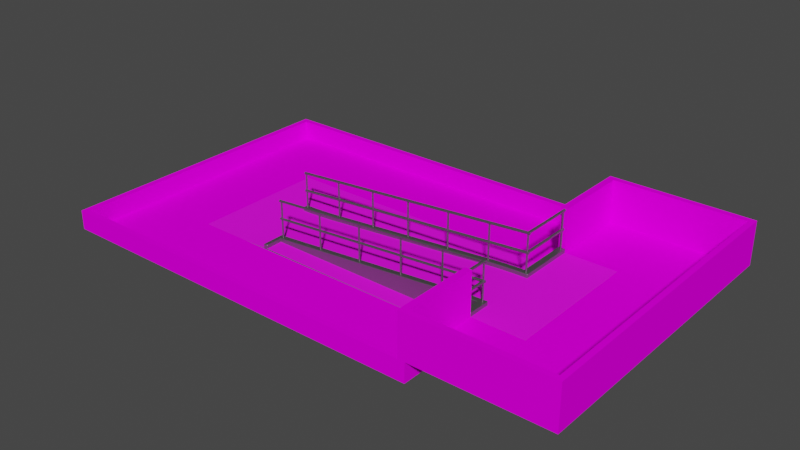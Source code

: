 # Source: IRGLMLindsayRamp.blend  (saved by Blender 3.3.6; exported with 4.5.12 LTS)
import bpy
from mathutils import Matrix  # noqa: F401  (used for matrix-valued properties, if any)

bpy.ops.wm.read_factory_settings(use_empty=True)
scene = bpy.context.scene
scene.name = 'Scene'

# ---- collections
col_construction = bpy.data.collections.new('Construction'); scene.collection.children.link(col_construction)
col_handrail = bpy.data.collections.new('Handrail'); scene.collection.children.link(col_handrail)

# ---- images (referenced by path relative to the original .blend; pixels are not part of the script)
import os
ASSET_DIR = os.environ.get("B2B_ASSET_DIR", "")  # directory of the original .blend (textures are referenced by path, not embedded)
HERE = os.path.dirname(os.path.abspath(__file__))  # packed textures are extracted next to this script under _unpacked/

def load_image(name, relpath, width, height, colorspace="sRGB"):
    """Load a texture the original file referenced (path relative to the .blend, or extracted next to this script)."""
    p = next((c for c in (os.path.join(HERE, relpath), os.path.join(ASSET_DIR, relpath)) if relpath and os.path.exists(c)), "")
    if p:
        img = bpy.data.images.load(p, check_existing=True)
        img.name = name
    else:  # same state as the original file: an image datablock whose file is absent (Cycles renders it pink)
        img = bpy.data.images.new(name, width, height)
        img.source = "FILE"
        img.filepath = "//" + (relpath or name)
    img.colorspace_settings.name = colorspace
    return img
img_irglmredtile_jpg = load_image('IRGLMRedTile.jpg', 'IRGLMRedTile.jpg', 1024, 1024, 'sRGB')
img_irglmspecklefloor_jpg = load_image('IRGLMSpeckleFloor.jpg', 'IRGLMSpeckleFloor.jpg', 1024, 1024, 'sRGB')

# ---- materials (node trees are filled in below, after node groups)
mat_irglmredtile = bpy.data.materials.new('IRGLMRedTile')
mat_irglmredtile.use_transparent_shadow = False
mat_irglmspecklefloor = bpy.data.materials.new('IRGLMSpeckleFloor')
mat_irglmspecklefloor.use_transparent_shadow = False
mat_rampmetal = bpy.data.materials.new('RampMetal')
mat_rampmetal.use_transparent_shadow = False

# ---- node groups
ng_auto_smooth = bpy.data.node_groups.new('Auto Smooth', 'GeometryNodeTree')
_s = ng_auto_smooth.interface.new_socket(name='Geometry', in_out='OUTPUT', socket_type='NodeSocketGeometry')
_s = ng_auto_smooth.interface.new_socket(name='Geometry', in_out='INPUT', socket_type='NodeSocketGeometry')
_s = ng_auto_smooth.interface.new_socket(name='Angle', in_out='INPUT', socket_type='NodeSocketFloat')
_s.subtype = 'ANGLE'
_s.min_value = 0.0
_s.max_value = 3.142
ng_auto_smooth.is_modifier = True
_N = ng_auto_smooth.nodes; _L = ng_auto_smooth.links
n0 = _N.new('NodeGroupOutput'); n0.name = 'Group Output'; n0.location = (480, -100)
n1 = _N.new('NodeGroupInput'); n1.name = 'Group Input'; n1.location = (-420, -300)
n2 = _N.new('NodeGroupInput'); n2.name = 'Group Input.001'; n2.location = (-60, -100)
n3 = _N.new('GeometryNodeSetShadeSmooth'); n3.name = 'Set Shade Smooth'; n3.location = (120, -100)
n3.domain = 'EDGE'
n4 = _N.new('GeometryNodeSetShadeSmooth'); n4.name = 'Set Shade Smooth.001'; n4.location = (300, -100)
n5 = _N.new('GeometryNodeInputMeshEdgeAngle'); n5.name = 'Edge Angle'; n5.location = (-420, -220)
n6 = _N.new('GeometryNodeInputEdgeSmooth'); n6.name = 'Is Edge Smooth'; n6.location = (-60, -160)
n7 = _N.new('GeometryNodeInputShadeSmooth'); n7.name = 'Is Face Smooth'; n7.location = (-240, -340)
n8 = _N.new('FunctionNodeBooleanMath'); n8.name = 'Boolean Math'; n8.location = (-60, -220)
n9 = _N.new('FunctionNodeCompare'); n9.name = 'Compare'; n9.location = (-240, -180)
n9.operation = 'LESS_EQUAL'
_L.new(n5.outputs[0], n9.inputs[0])
_L.new(n4.outputs[0], n0.inputs[0])
_L.new(n1.outputs[1], n9.inputs[1])
_L.new(n9.outputs[0], n8.inputs[0])
_L.new(n7.outputs[0], n8.inputs[1])
_L.new(n2.outputs[0], n3.inputs[0])
_L.new(n6.outputs[0], n3.inputs[1])
_L.new(n3.outputs[0], n4.inputs[0])
_L.new(n8.outputs[0], n3.inputs[2])
n0.is_active_output = True

# ---- material node trees
mat_irglmredtile.use_nodes = True; mat_irglmredtile.node_tree.nodes.clear()
_N = mat_irglmredtile.node_tree.nodes; _L = mat_irglmredtile.node_tree.links
n0 = _N.new('ShaderNodeBsdfPrincipled'); n0.name = 'Principled BSDF'; n0.location = (10, 300)
n0.distribution = 'GGX'
n0.subsurface_method = 'RANDOM_WALK_SKIN'
n0.inputs[3].default_value = 1.45
n0.inputs[13].default_value = 0.0
n0.inputs[27].default_value = (0.0, 0.0, 0.0, 1.0)
n0.inputs[28].default_value = 1.0
n1 = _N.new('ShaderNodeOutputMaterial'); n1.name = 'Material Output'; n1.location = (300, 300)
n2 = _N.new('ShaderNodeTexImage'); n2.name = 'Image Texture'; n2.location = (-280, 260)
n2.image = img_irglmredtile_jpg
_L.new(n0.outputs[0], n1.inputs[0])
_L.new(n2.outputs[0], n0.inputs[0])
n1.is_active_output = True
mat_irglmspecklefloor.use_nodes = True; mat_irglmspecklefloor.node_tree.nodes.clear()
_N = mat_irglmspecklefloor.node_tree.nodes; _L = mat_irglmspecklefloor.node_tree.links
n0 = _N.new('ShaderNodeBsdfPrincipled'); n0.name = 'Principled BSDF'; n0.location = (10, 300)
n0.distribution = 'GGX'
n0.subsurface_method = 'RANDOM_WALK_SKIN'
n0.inputs[2].default_value = 0.8128
n0.inputs[3].default_value = 1.45
n0.inputs[13].default_value = 0.2542
n0.inputs[27].default_value = (0.0, 0.0, 0.0, 1.0)
n0.inputs[28].default_value = 1.0
n1 = _N.new('ShaderNodeOutputMaterial'); n1.name = 'Material Output'; n1.location = (300, 300)
n2 = _N.new('ShaderNodeTexImage'); n2.name = 'Image Texture'; n2.location = (-280, 280)
n2.image = img_irglmspecklefloor_jpg
_L.new(n0.outputs[0], n1.inputs[0])
_L.new(n2.outputs[0], n0.inputs[0])
n1.is_active_output = True
mat_rampmetal.use_nodes = True; mat_rampmetal.node_tree.nodes.clear()
_N = mat_rampmetal.node_tree.nodes; _L = mat_rampmetal.node_tree.links
n0 = _N.new('ShaderNodeBsdfPrincipled'); n0.name = 'Principled BSDF'; n0.location = (10, 300)
n0.distribution = 'GGX'
n0.subsurface_method = 'RANDOM_WALK_SKIN'
n0.inputs[0].default_value = (0.2266, 0.2266, 0.2266, 1.0)
n0.inputs[1].default_value = 0.8549
n0.inputs[2].default_value = 0.4441
n0.inputs[3].default_value = 1.45
n0.inputs[27].default_value = (0.0, 0.0, 0.0, 1.0)
n0.inputs[28].default_value = 1.0
n1 = _N.new('ShaderNodeOutputMaterial'); n1.name = 'Material Output'; n1.location = (300, 300)
_L.new(n0.outputs[0], n1.inputs[0])
n1.is_active_output = True

# ---- world
world_world = bpy.data.worlds.new('World'); scene.world = world_world
world_world.use_nodes = True; world_world.node_tree.nodes.clear()
_N = world_world.node_tree.nodes; _L = world_world.node_tree.links
n0 = _N.new('ShaderNodeOutputWorld'); n0.name = 'World Output'; n0.location = (300, 300)
n1 = _N.new('ShaderNodeBackground'); n1.name = 'Background'; n1.location = (10, 300)
n1.inputs[0].default_value = (0.05088, 0.05088, 0.05088, 1.0)
_L.new(n1.outputs[0], n0.inputs[0])
n0.is_active_output = True
world_world.color = (0.05088, 0.05088, 0.05088)
world_world.use_sun_shadow = False
world_world.sun_shadow_jitter_overblur = 0.0

# ---- meshes
me_mesh = bpy.data.meshes.new('Mesh')
me_mesh.from_pydata([(8.15, 3.004, 0.002125), (7.971, 3.004, 0.0), (8.15, 3.004, 0.61), (8.15, 3.004, 0.51), (7.971, -0.6114, 0.6079), (8.15, -0.6114, 0.61), (8.15, -0.6114, 0.0), (7.971, -2.611, 0.6079), (8.15, -2.611, 0.61), (8.15, -2.611, 0.5079), (7.971, -2.753, 0.6079), (8.15, -2.753, 0.61), (8.15, -2.753, 0.5079), (11.51, -2.611, 0.61), (11.51, -2.611, 0.5079), (11.51, -2.753, 0.61), (11.51, -2.753, 0.5079), (11.65, -2.611, 0.61), (11.65, -2.611, 0.5079), (11.65, -2.753, 0.61), (11.65, -2.753, 0.5079), (11.51, 5.004, 0.61), (11.51, 5.004, 0.5079), (11.65, 5.004, 0.61), (11.65, 5.004, 0.5079), (11.51, 5.163, 0.61), (11.51, 5.163, 0.5079), (11.65, 5.163, 0.61), (11.65, 5.163, 0.5079), (8.15, 5.004, 0.61), (8.15, 5.004, 0.5079), (8.15, 5.163, 0.61), (8.15, 5.163, 0.5079), (7.971, 5.004, 0.61), (7.971, 5.004, 0.5079), (7.971, 5.163, 0.61), (7.971, 5.163, 0.5079), (8.15, 3.004, 0.5079), (7.971, 3.004, 0.61), (7.971, 3.004, 0.5079), (7.971, 5.004, 0.0), (8.15, 5.004, 0.002125), (8.15, 5.004, 0.51), (7.971, 5.163, 0.0), (8.15, 5.163, 0.002125), (8.15, 5.163, 0.51), (-2.0, 5.004, 0.5079), (-2.0, 5.004, 0.0), (-2.0, 5.163, 0.5079), (-2.0, 5.163, 0.0), (-2.168, 5.004, 0.5079), (-2.168, 5.004, 0.0), (-2.168, 5.163, 0.5079), (-2.168, 5.163, 0.0), (-2.0, -2.611, 0.5079), (-2.0, -2.611, 0.0), (-2.168, -2.611, 0.5079), (-2.168, -2.611, 0.0), (-2.0, -2.753, 0.5079), (-2.0, -2.753, 0.0), (-2.168, -2.753, 0.5079), (-2.168, -2.753, 0.0), (7.971, -2.611, 0.5079), (7.971, -2.611, 0.0), (7.971, -2.753, 0.5079), (7.971, -2.753, 0.0), (8.15, -2.611, 0.0), (8.15, -2.753, 0.0), (7.971, -0.6114, 0.5079), (7.971, -0.6114, 0.0), (8.15, -0.6114, 0.5079), (7.971, -0.6114, 1.626), (8.15, -0.6114, 1.628), (7.971, -2.611, 1.626), (8.15, -2.611, 1.628), (7.971, -2.753, 1.626), (8.15, -2.753, 1.628), (11.51, -2.611, 1.628), (11.51, 5.004, 1.628), (11.65, 5.004, 1.628), (11.51, 5.163, 1.628), (11.65, 5.163, 1.628), (8.15, 5.163, 1.628), (8.15, 5.004, 1.628), (7.971, 5.163, 1.628), (7.971, 5.004, 1.628), (7.971, 3.004, 1.628), (8.15, 3.004, 1.628), (11.51, -2.753, 1.628), (11.65, -2.611, 1.628), (11.65, -2.753, 1.628)], [], [(70, 5, 8, 9), (0, 41, 42, 3), (9, 8, 13, 14), (4, 68, 62, 7), (8, 5, 72, 74), (68, 70, 9, 62), (64, 12, 11, 10), (7, 62, 64, 10), (29, 21, 78, 83), (14, 13, 21, 22), (17, 23, 79, 89), (12, 9, 14, 16), (11, 12, 16, 15), (18, 17, 19, 20), (16, 14, 18, 20), (15, 16, 20, 19), (13, 15, 88, 77), (33, 38, 86, 85), (7, 10, 75, 73), (17, 18, 24, 23), (18, 14, 22, 24), (26, 25, 27, 28), (25, 31, 82, 80), (24, 22, 26, 28), (23, 24, 28, 27), (31, 32, 36, 35), (22, 21, 29, 30), (26, 22, 30, 32), (25, 26, 32, 31), (34, 33, 35, 36), (11, 15, 88, 76), (33, 34, 39, 38), (34, 30, 37, 39), (30, 29, 2, 37), (23, 27, 81, 79), (1, 40, 41, 0), (39, 34, 40, 1), (45, 44, 43, 36), (41, 44, 45, 42), (40, 43, 44, 41), (36, 48, 46, 34), (48, 52, 50, 46), (43, 49, 48, 36), (40, 47, 49, 43), (34, 46, 47, 40), (50, 52, 53, 51), (46, 54, 55, 47), (47, 51, 53, 49), (49, 53, 52, 48), (56, 60, 58, 54), (47, 55, 57, 51), (50, 56, 54, 46), (51, 57, 56, 50), (58, 60, 61, 59), (59, 65, 64, 58), (55, 59, 61, 57), (57, 61, 60, 56), (63, 66, 67, 65), (54, 62, 63, 55), (55, 63, 65, 59), (58, 64, 62, 54), (9, 12, 67, 66), (65, 67, 12, 64), (66, 6, 70, 9), (63, 69, 6, 66), (62, 68, 69, 63), (72, 71, 73, 74), (74, 73, 75, 76), (74, 76, 88, 77), (78, 79, 81, 80), (77, 89, 79, 78), (78, 80, 82, 83), (83, 82, 84, 85), (83, 85, 86, 87), (31, 35, 84, 82), (38, 2, 87, 86), (4, 7, 73, 71), (2, 29, 83, 87), (10, 11, 76, 75), (27, 25, 80, 81), (13, 8, 74, 77), (13, 17, 89, 77), (35, 33, 85, 84), (21, 13, 77, 78), (77, 88, 90, 89), (19, 17, 89, 90), (15, 19, 90, 88), (70, 68, 4, 71, 72, 5)])
_uv = me_mesh.uv_layers.new(name='UVMap')
_uv.uv.foreach_set('vector', [0.03199, 0.9209, 0.04643, 0.9301, 0.05214, 0.9522, 0.05307, 0.9538, 0.05708, 0.956, 0.05708, 0.9559, 0.05708, 0.956, 0.05708, 0.956, 0.05307, 0.9538, 0.05214, 0.9522, 0.0559, 0.9567, 0.05615, 0.9566, 0.06823, 0.9295, 0.08228, 0.9199, 0.06477, 0.9546, 0.06429, 0.9523, 0.05214, 0.9522, 0.04643, 0.9301, 0.05665, 0.9318, 0.05665, 0.9507, 0.08228, 0.9199, 0.03199, 0.9209, 0.0, 0.0, 0.08228, 0.0, 0.06108, 0.9544, 0.05687, 0.9534, 0.0584, 0.9524, 0.06126, 0.9526, 0.06429, 0.9523, 0.06477, 0.9546, 0.06108, 0.9544, 0.06126, 0.9526, 0.0571, 0.956, 0.057, 0.9562, 0.05697, 0.9562, 0.05707, 0.956, 0.05615, 0.9566, 0.0559, 0.9567, 0.057, 0.9562, 0.05698, 0.9562, 0.05633, 0.9564, 0.05696, 0.9562, 0.05697, 0.9562, 0.05631, 0.9564, 0.05687, 0.9534, 0.05307, 0.9538, 0.05615, 0.9566, 0.05641, 0.9566, 0.0584, 0.9524, 0.05687, 0.9534, 0.05641, 0.9566, 0.05665, 0.9565, 0.05625, 0.9565, 0.05633, 0.9564, 0.05647, 0.9564, 0.05639, 0.9565, 0.05641, 0.9566, 0.05615, 0.9566, 0.05625, 0.9565, 0.05639, 0.9565, 0.05665, 0.9565, 0.05641, 0.9566, 0.05639, 0.9565, 0.05647, 0.9564, 0.08599, 0.02675, 0.08228, 0.02675, 0.08228, 0.0, 0.08599, 0.0, 0.05707, 0.9559, 0.05709, 0.956, 0.05709, 0.956, 0.05707, 0.956, 0.06429, 0.9523, 0.06126, 0.9526, 0.05701, 0.9508, 0.05679, 0.9505, 0.05633, 0.9564, 0.05625, 0.9565, 0.05697, 0.9562, 0.05696, 0.9562, 0.05625, 0.9565, 0.05615, 0.9566, 0.05698, 0.9562, 0.05697, 0.9562, 0.05696, 0.9562, 0.05695, 0.9562, 0.05696, 0.9562, 0.05696, 0.9562, 0.05695, 0.9562, 0.05707, 0.956, 0.05709, 0.956, 0.05698, 0.9562, 0.05697, 0.9562, 0.05698, 0.9562, 0.05696, 0.9562, 0.05696, 0.9562, 0.05696, 0.9562, 0.05697, 0.9562, 0.05696, 0.9562, 0.05696, 0.9562, 0.05707, 0.956, 0.05708, 0.956, 0.0571, 0.956, 0.05708, 0.956, 0.05698, 0.9562, 0.057, 0.9562, 0.0571, 0.956, 0.05709, 0.956, 0.05696, 0.9562, 0.05698, 0.9562, 0.05709, 0.956, 0.05708, 0.956, 0.05695, 0.9562, 0.05696, 0.9562, 0.05708, 0.956, 0.05707, 0.956, 0.05705, 0.9559, 0.05707, 0.9559, 0.05708, 0.956, 0.0571, 0.956, 0.0584, 0.9524, 0.05665, 0.9565, 0.05608, 0.9562, 0.05689, 0.9512, 0.05707, 0.9559, 0.05705, 0.9559, 0.05709, 0.956, 0.05709, 0.956, 0.05708, 0.956, 0.05709, 0.956, 0.05709, 0.956, 0.05709, 0.956, 0.05709, 0.956, 0.0571, 0.956, 0.05709, 0.956, 0.05709, 0.956, 0.05696, 0.9562, 0.05696, 0.9562, 0.05697, 0.9562, 0.05697, 0.9562, 0.05708, 0.956, 0.05709, 0.9559, 0.05708, 0.9559, 0.05708, 0.956, 0.05708, 0.956, 0.05705, 0.9559, 0.05709, 0.9559, 0.05708, 0.956, 0.05709, 0.956, 0.05706, 0.9559, 0.05704, 0.9559, 0.0571, 0.956, 0.05708, 0.9559, 0.05706, 0.9559, 0.05709, 0.956, 0.05708, 0.956, 0.05709, 0.9559, 0.05704, 0.9559, 0.05706, 0.9559, 0.05708, 0.9559, 0.0571, 0.956, 0.05864, 0.9504, 0.05857, 0.9504, 0.05705, 0.9559, 0.05864, 0.9504, 0.05863, 0.9504, 0.05863, 0.9504, 0.05857, 0.9504, 0.05704, 0.9559, 0.05857, 0.9504, 0.05864, 0.9504, 0.0571, 0.956, 0.05709, 0.9559, 0.05864, 0.9504, 0.05857, 0.9504, 0.05704, 0.9559, 0.05705, 0.9559, 0.05857, 0.9504, 0.05864, 0.9504, 0.05709, 0.9559, 0.05863, 0.9504, 0.05863, 0.9504, 0.05858, 0.9504, 0.05858, 0.9504, 0.05857, 0.9504, 0.05956, 0.9473, 0.05953, 0.9474, 0.05864, 0.9504, 0.05864, 0.9504, 0.05858, 0.9504, 0.05858, 0.9504, 0.05857, 0.9504, 0.05857, 0.9504, 0.05858, 0.9504, 0.05863, 0.9504, 0.05864, 0.9504, 0.05958, 0.9474, 0.05955, 0.9474, 0.0595, 0.9474, 0.05956, 0.9473, 0.05864, 0.9504, 0.05953, 0.9474, 0.05952, 0.9474, 0.05858, 0.9504, 0.05863, 0.9504, 0.05958, 0.9474, 0.05956, 0.9473, 0.05857, 0.9504, 0.05858, 0.9504, 0.05952, 0.9474, 0.05958, 0.9474, 0.05863, 0.9504, 0.0595, 0.9474, 0.05955, 0.9474, 0.05956, 0.9474, 0.05961, 0.9474, 0.05961, 0.9474, 0.06098, 0.9553, 0.06108, 0.9544, 0.0595, 0.9474, 0.05953, 0.9474, 0.05961, 0.9474, 0.05956, 0.9474, 0.05952, 0.9474, 0.05952, 0.9474, 0.05956, 0.9474, 0.05955, 0.9474, 0.05958, 0.9474, 0.061, 0.9559, 0.06033, 0.9562, 0.0603, 0.9557, 0.06098, 0.9553, 0.05956, 0.9473, 0.06477, 0.9546, 0.061, 0.9559, 0.05953, 0.9474, 0.05953, 0.9474, 0.061, 0.9559, 0.06098, 0.9553, 0.05961, 0.9474, 0.0595, 0.9474, 0.06108, 0.9544, 0.06477, 0.9546, 0.05956, 0.9473, 0.05307, 0.9538, 0.05687, 0.9534, 0.0603, 0.9557, 0.06033, 0.9562, 0.06098, 0.9553, 0.0603, 0.9557, 0.05687, 0.9534, 0.06108, 0.9544, 0.06033, 0.9562, 0.05938, 1.0, 0.04799, 0.9987, 0.05307, 0.9538, 0.061, 0.9559, 0.06346, 0.9981, 0.05938, 1.0, 0.06033, 0.9562, 0.06477, 0.9546, 0.07393, 0.9958, 0.06346, 0.9981, 0.061, 0.9559, 0.05665, 0.9318, 0.05768, 0.9316, 0.05679, 0.9505, 0.05665, 0.9507, 0.05665, 0.9507, 0.05679, 0.9505, 0.05701, 0.9508, 0.05689, 0.9512, 0.05665, 0.9507, 0.05689, 0.9512, 0.05608, 0.9562, 0.05642, 0.9563, 0.05697, 0.9562, 0.05697, 0.9562, 0.05697, 0.9562, 0.05698, 0.9562, 0.05623, 0.9564, 0.05631, 0.9564, 0.05697, 0.9562, 0.05697, 0.9562, 0.05697, 0.9562, 0.05698, 0.9562, 0.05709, 0.956, 0.05707, 0.956, 0.05707, 0.956, 0.05709, 0.956, 0.05708, 0.956, 0.05707, 0.956, 0.05707, 0.956, 0.05707, 0.956, 0.05709, 0.956, 0.05708, 0.956, 0.05707, 0.956, 0.05708, 0.956, 0.05708, 0.956, 0.05709, 0.956, 0.05709, 0.956, 0.05709, 0.956, 0.05708, 0.956, 0.05709, 0.956, 0.06823, 0.9295, 0.06429, 0.9523, 0.05679, 0.9505, 0.05768, 0.9316, 0.05709, 0.956, 0.0571, 0.956, 0.05707, 0.956, 0.05708, 0.956, 0.06126, 0.9526, 0.0584, 0.9524, 0.05689, 0.9512, 0.05701, 0.9508, 0.05696, 0.9562, 0.05695, 0.9562, 0.05698, 0.9562, 0.05697, 0.9562, 0.0559, 0.9567, 0.05214, 0.9522, 0.05665, 0.9507, 0.05642, 0.9563, 0.08598, 0.0535, 0.08228, 0.0535, 0.08228, 0.02675, 0.08598, 0.02675, 0.05708, 0.956, 0.05707, 0.9559, 0.05707, 0.956, 0.05708, 0.956, 0.057, 0.9562, 0.0559, 0.9567, 0.05623, 0.9564, 0.05697, 0.9562, 0.05617, 0.9563, 0.05618, 0.9562, 0.05623, 0.9563, 0.05624, 0.9563, 0.05647, 0.9564, 0.05633, 0.9564, 0.05624, 0.9563, 0.05623, 0.9563, 0.05665, 0.9565, 0.05647, 0.9564, 0.05623, 0.9563, 0.05618, 0.9562, 0.03199, 0.9209, 0.08228, 0.9199, 0.06823, 0.9295, 0.05768, 0.9316, 0.05665, 0.9318, 0.04643, 0.9301])
me_mesh.materials.append(mat_irglmredtile)
me_mesh.update()
me_mesh_002 = bpy.data.meshes.new('Mesh.002')
me_mesh_002.from_pydata([(0.0, 0.0, 0.0), (0.0, 1.47, 0.0), (2.298, 0.0, 0.04343), (1.3, 0.0, 0.0), (2.12, 0.0, 0.03001), (1.91, 0.0, 0.0179), (1.689, 0.0, 0.008293), (1.479, 0.0, 0.002125), (8.15, 0.0, 0.51), (7.152, 0.0, 0.4666), (7.971, 0.0, 0.5079), (7.761, 0.0, 0.5017), (7.54, 0.0, 0.4921), (7.33, 0.0, 0.48), (1.3, 1.47, 0.0), (2.298, 1.47, 0.04343), (1.479, 1.47, 0.002125), (1.689, 1.47, 0.008293), (1.91, 1.47, 0.0179), (2.12, 1.47, 0.03001), (7.152, 1.47, 0.4666), (8.15, 1.47, 0.51), (7.33, 1.47, 0.48), (7.54, 1.47, 0.4921), (7.761, 1.47, 0.5017), (7.971, 1.47, 0.5079), (0.0, 1.62, 0.0), (1.3, 1.62, 0.0), (0.0, -0.15, 0.0), (1.3, -0.15, 0.0), (2.12, -0.15, 0.03001), (1.91, -0.15, 0.0179), (1.689, -0.15, 0.008293), (1.479, -0.15, 0.002125), (1.799, 1.47, 0.0131), (1.799, 0.0, 0.0131), (1.799, -0.15, 0.0131), (7.651, 1.47, 0.4969), (7.651, 0.0, 0.4969), (1.998, 0.0, 0.02301), (2.002, -0.15, 0.0232), (7.971, 3.004, 0.0), (0.0, 3.004, 0.0), (1.3, 3.004, 0.0), (7.971, 1.62, 0.0), (0.0, -0.6114, 0.0), (1.3, -0.6114, 0.0), (1.91, -0.6114, 0.0179), (1.689, -0.6114, 0.008293), (1.479, -0.6114, 0.002125), (1.799, -0.6114, 0.0131), (2.002, -0.6114, 0.0232), (2.12, -0.6114, 0.03001), (8.15, 3.004, 0.51), (7.971, -0.15, 0.0), (9.51, 3.004, 0.51), (9.51, 0.0, 0.51), (9.51, -0.6114, 0.51), (7.971, -0.6114, 0.0), (8.15, -0.6114, 0.5079)], [], [(2, 9, 20, 15), (20, 9, 13, 22), (22, 13, 12, 23), (37, 38, 11, 24), (24, 11, 10, 25), (25, 10, 8, 21), (14, 3, 7, 16), (16, 7, 6, 17), (34, 35, 5, 18), (18, 5, 39, 4, 19), (19, 4, 2, 15), (0, 3, 14, 1), (1, 14, 27, 26), (3, 0, 28, 29), (7, 3, 29, 33), (6, 7, 33, 32), (40, 30, 52, 51), (35, 6, 32, 36), (5, 35, 36, 31), (17, 6, 35, 34), (23, 12, 38, 37), (40, 39, 5, 31), (54, 30, 52, 58), (26, 27, 43, 42), (43, 27, 44, 41), (40, 31, 47, 51), (29, 28, 45, 46), (36, 32, 48, 50), (32, 33, 49, 48), (31, 36, 50, 47), (33, 29, 46, 49), (43, 41, 42), (56, 8, 59, 57), (8, 56, 55, 53, 21)])
_uv = me_mesh_002.uv_layers.new(name='UVMap')
_uv.uv.foreach_set('vector', [-1.668, -0.8621, 2.615, -0.8621, 2.615, 0.4301, -1.668, 0.4301, 2.615, 0.4301, 2.615, -0.8621, 2.772, -0.8621, 2.772, 0.4301, 2.772, 0.4301, 2.772, -0.8621, 2.957, -0.8621, 2.957, 0.4301, 3.054, 0.4301, 3.054, -0.8621, 3.151, -0.8621, 3.151, 0.4301, 3.151, 0.4301, 3.151, -0.8621, 3.336, -0.8621, 3.336, 0.4301, 3.336, 0.4301, 3.336, -0.8621, 3.494, -0.8621, 3.494, 0.4301, -2.546, 0.4301, -2.546, -0.8621, -2.389, -0.8621, -2.389, 0.4301, -2.389, 0.4301, -2.389, -0.8621, -2.204, -0.8621, -2.204, 0.4301, -2.107, 0.4301, -2.107, -0.8621, -2.01, -0.8621, -2.01, 0.4301, -2.01, 0.4301, -2.01, -0.8621, -1.932, -0.8621, -1.825, -0.8621, -1.825, 0.4301, -1.825, 0.4301, -1.825, -0.8621, -1.668, -0.8621, -1.668, 0.4301, -3.689, -0.8621, -2.546, -0.8621, -2.546, 0.4301, -3.689, 0.4301, -3.689, 0.4301, -2.546, 0.4301, -2.546, 0.562, -3.689, 0.562, -2.546, -0.8621, -3.689, -0.8621, -3.689, -0.994, -2.546, -0.994, -2.389, -0.8621, -2.546, -0.8621, -2.546, -0.994, -2.389, -0.994, -2.204, -0.8621, -2.389, -0.8621, -2.389, -0.994, -2.204, -0.994, -1.929, -0.994, -1.825, -0.994, -1.825, -1.4, -1.929, -1.4, -2.107, -0.8621, -2.204, -0.8621, -2.204, -0.994, -2.107, -0.994, -2.01, -0.8621, -2.107, -0.8621, -2.107, -0.994, -2.01, -0.994, -2.204, 0.4301, -2.204, -0.8621, -2.107, -0.8621, -2.107, 0.4301, 2.957, 0.4301, 2.957, -0.8621, 3.054, -0.8621, 3.054, 0.4301, -1.929, -0.994, -1.932, -0.8621, -2.01, -0.8621, -2.01, -0.994, 3.319, -0.994, -1.825, -0.994, -1.825, -1.4, 3.319, -1.4, -3.689, 0.562, -2.546, 0.562, -2.406, 1.551, -3.689, 1.779, -2.406, 1.551, -2.546, 0.562, 1.446, 0.1348, 1.534, 0.9632, -1.929, -0.994, -2.01, -0.994, -2.01, -1.4, -1.929, -1.4, -2.546, -0.994, -3.689, -0.994, -3.689, -1.4, -2.546, -1.4, -2.107, -0.994, -2.204, -0.994, -2.204, -1.4, -2.107, -1.4, -2.204, -0.994, -2.389, -0.994, -2.389, -1.4, -2.204, -1.4, -2.01, -0.994, -2.107, -0.994, -2.107, -1.4, -2.01, -1.4, -2.389, -0.994, -2.546, -0.994, -2.546, -1.4, -2.389, -1.4, -2.406, 1.551, 1.534, 0.9632, -3.689, 1.779, 4.689, -0.8621, 3.494, -0.8621, 3.494, -1.4, 4.689, -1.4, 3.494, -0.8621, 4.689, -0.8621, 4.689, 1.779, 3.494, 1.779, 3.494, 0.4301])
me_mesh_002.materials.append(mat_irglmspecklefloor)
me_mesh_002.update()
me_mesh_004 = bpy.data.meshes.new('Mesh.004')
me_mesh_004.from_pydata([(7.971, 3.004, 0.0), (0.0, 3.004, 0.0), (0.0, -0.6114, 0.0), (9.51, 3.004, 0.5079), (9.51, -0.6114, 0.5079), (8.15, -2.611, 0.5079), (11.51, -2.611, 0.5079), (11.51, 5.004, 0.5079), (8.15, 5.004, 0.5079), (8.15, 3.004, 0.5079), (7.971, 5.004, 0.0), (-2.0, 5.004, 0.0), (-2.0, -2.611, 0.0), (7.971, -2.611, 0.0), (7.971, -0.6114, 0.0), (8.15, -0.6114, 0.5079)], [], [(4, 15, 5, 6), (3, 4, 6, 7), (9, 3, 7, 8), (2, 12, 13, 14), (1, 11, 12, 2), (0, 10, 11, 1)])
_uv = me_mesh_004.uv_layers.new(name='UVMap')
_uv.uv.foreach_set('vector', [-6.459, 6.205, -3.848, 6.205, -3.848, 10.04, -10.3, 10.04, -6.459, -0.7363, -6.459, 6.205, -10.3, 10.04, -10.3, -4.576, -3.848, -0.7363, -6.459, -0.7363, -10.3, -4.576, -3.848, -4.576, 6.986, -5.322, 10.82, -9.155, 11.3, 9.948, 7.467, 10.04, 0.05697, -5.322, -3.776, -9.155, 10.82, -9.155, 6.986, -5.322, 0.05697, 9.954, -3.776, 9.954, -3.776, -9.155, 0.05697, -5.322])
me_mesh_004.materials.append(mat_irglmredtile)
me_mesh_004.update()
me_mesh_003 = bpy.data.meshes.new('Mesh.003')
me_mesh_003.from_pydata([(2.298, 0.0, 0.0), (2.12, 0.0, 0.0), (8.15, 0.0, 1.49e-08), (7.152, 0.0, 1.49e-08), (7.971, 0.0, 1.49e-08), (7.761, 0.0, 1.49e-08), (7.54, 0.0, 1.49e-08), (7.33, 0.0, 1.49e-08), (1.3, 1.47, 2.98e-08), (2.298, 1.47, 2.98e-08), (1.479, 1.47, 2.98e-08), (1.689, 1.47, 2.98e-08), (1.91, 1.47, 2.98e-08), (2.12, 1.47, 2.98e-08), (7.152, 1.47, 2.98e-08), (8.15, 1.47, 2.98e-08), (7.33, 1.47, 2.98e-08), (7.54, 1.47, 2.98e-08), (7.761, 1.47, 2.98e-08), (7.971, 1.47, 2.98e-08), (1.3, 1.62, 2.98e-08), (2.298, 1.62, 2.98e-08), (1.479, 1.62, 2.98e-08), (1.689, 1.62, 2.98e-08), (1.91, 1.62, 2.98e-08), (2.12, 1.62, 2.98e-08), (7.152, 1.62, 2.98e-08), (8.15, 1.62, 2.98e-08), (7.33, 1.62, 2.98e-08), (7.54, 1.62, 2.98e-08), (7.761, 1.62, 2.98e-08), (7.971, 1.62, 2.98e-08), (2.298, -0.15, 0.0), (2.12, -0.15, 0.0), (8.15, -0.15, 1.49e-08), (7.152, -0.15, 1.49e-08), (7.971, -0.15, 1.49e-08), (7.761, -0.15, 1.49e-08), (7.54, -0.15, 1.49e-08), (7.33, -0.15, 1.49e-08), (1.799, 1.47, 2.98e-08), (1.799, 1.62, 2.98e-08), (7.651, 1.47, 2.98e-08), (7.651, 0.0, 1.49e-08), (7.651, 1.62, 2.98e-08), (7.651, -0.15, 1.49e-08), (7.33, 1.47, 0.58), (1.998, 0.0, 0.0), (7.152, 1.47, 0.5666), (7.152, 0.0, 0.5666), (7.33, 0.0, 0.58), (7.54, 1.47, 0.5921), (7.54, 0.0, 0.5921), (7.651, 1.47, 0.5969), (7.651, 0.0, 0.5969), (7.761, 0.0, 0.6017), (7.971, 1.47, 0.6079), (7.761, 1.47, 0.6017), (7.971, 0.0, 0.6079), (8.15, 1.47, 0.61), (8.15, 0.0, 0.61), (1.479, 1.47, 0.1021), (1.3, 1.47, 0.1), (1.689, 1.47, 0.1083), (1.799, 1.47, 0.1131), (2.12, 1.47, 0.13), (1.91, 1.47, 0.1179), (1.998, 0.0, 0.123), (2.12, 0.0, 0.13), (2.298, 1.47, 0.1434), (2.298, 0.0, 0.1434), (7.33, 1.62, 0.58), (7.152, 1.62, 0.5666), (7.54, 1.62, 0.5921), (7.651, 1.62, 0.5969), (7.971, 1.62, 0.6079), (7.761, 1.62, 0.6017), (8.15, 1.62, 0.61), (1.479, 1.62, 0.1021), (1.3, 1.62, 0.1), (1.689, 1.62, 0.1083), (1.799, 1.62, 0.1131), (2.12, 1.62, 0.13), (1.91, 1.62, 0.1179), (2.298, 1.62, 0.1434), (7.152, -0.15, 0.5666), (7.33, -0.15, 0.58), (7.54, -0.15, 0.5921), (7.651, -0.15, 0.5969), (7.761, -0.15, 0.6017), (7.971, -0.15, 0.6079), (8.15, -0.15, 0.61), (2.002, -0.15, 0.1232), (2.12, -0.15, 0.13), (2.298, -0.15, 0.1434), (8.15, 3.004, 0.61), (7.971, 3.004, 0.6079), (2.002, -0.6114, 0.0), (2.12, -0.6114, 0.0), (2.002, -0.6114, 0.1232), (2.12, -0.6114, 0.13), (8.15, 3.004, 2.98e-08), (7.971, -0.6114, 0.6079), (8.15, -0.6114, 0.61), (7.971, 3.004, 2.98e-08), (7.971, -0.6114, 1.49e-08), (8.15, -0.6114, 1.49e-08)], [], [(16, 17, 51, 46), (0, 1, 68, 70), (13, 9, 69, 65), (7, 3, 49, 50), (1, 47, 67, 68), (14, 16, 46, 48), (12, 13, 65, 66), (91, 90, 102, 103), (27, 77, 59, 15), (32, 35, 85, 94), (38, 45, 88, 87), (11, 40, 64, 63), (26, 21, 84, 72), (30, 44, 74, 76), (33, 32, 94, 93), (43, 6, 52, 54), (21, 25, 82, 84), (42, 18, 57, 53), (10, 11, 63, 61), (25, 24, 83, 82), (41, 23, 80, 81), (23, 22, 78, 80), (57, 56, 75, 76), (66, 65, 82, 83), (46, 51, 73, 71), (61, 63, 80, 78), (69, 48, 72, 84), (56, 59, 77, 75), (65, 69, 84, 82), (53, 57, 76, 74), (48, 46, 71, 72), (31, 75, 96, 104), (64, 66, 83, 81), (62, 61, 78, 79), (58, 55, 89, 90), (49, 70, 94, 85), (68, 67, 92, 93), (52, 50, 86, 87), (60, 58, 90, 91), (70, 68, 93, 94), (54, 52, 87, 88), (50, 49, 85, 86), (63, 64, 81, 80), (55, 54, 88, 89), (51, 53, 74, 73), (6, 7, 50, 52), (17, 42, 53, 51), (3, 0, 70, 49), (5, 43, 54, 55), (9, 14, 48, 69), (18, 19, 56, 57), (101, 104, 96, 95), (4, 5, 55, 58), (28, 26, 72, 71), (35, 39, 86, 85), (29, 28, 71, 73), (19, 15, 59, 56), (40, 12, 66, 64), (39, 38, 87, 86), (44, 29, 73, 74), (2, 4, 58, 60), (45, 37, 89, 88), (31, 30, 76, 75), (24, 41, 81, 83), (37, 36, 90, 89), (75, 77, 95, 96), (8, 10, 61, 62), (22, 20, 79, 78), (77, 27, 101, 95), (97, 98, 100, 99), (33, 93, 100, 98), (93, 92, 99, 100), (90, 36, 105, 102), (60, 91, 34, 2), (34, 91, 103, 106), (7, 6, 43, 5, 4, 2, 34, 106, 105, 36, 37, 45, 38, 39, 35, 32, 33, 98, 97, 47, 1, 0, 3), (14, 9, 13, 12, 40, 11, 10, 8, 20, 22, 23, 41, 24, 25, 21, 26, 28, 29, 44, 30, 31, 104, 101, 27, 15, 19, 18, 42, 17, 16), (102, 105, 106, 103), (92, 67, 47, 97, 99), (79, 20, 8, 62)])
me_mesh_003.materials.append(mat_rampmetal)
me_mesh_003.update()
me_mesh_001 = bpy.data.meshes.new('Mesh.001')
me_mesh_001.from_pydata([(0.0, 0.0, 0.0), (1.8, 0.0, 0.0), (7.65, 0.0, 0.51), (9.01, 0.0, 0.51)], [(0, 1), (1, 2), (2, 3)], [])
me_mesh_001.update()
me_cylinder = bpy.data.meshes.new('Cylinder')
me_cylinder.from_pydata([(-7.56e-08, 0.02399, 0.0), (-7.56e-08, 0.02399, 1.0), (0.009182, 0.02217, 0.0), (0.009182, 0.02217, 1.0), (0.01697, 0.01697, 0.0), (0.01697, 0.01697, 1.0), (0.02217, 0.009182, 0.0), (0.02217, 0.009182, 1.0), (0.02399, 0.0, 0.0), (0.02399, 0.0, 1.0), (0.02217, -0.009182, 0.0), (0.02217, -0.009182, 1.0), (0.01697, -0.01697, 0.0), (0.01697, -0.01697, 1.0), (0.009182, -0.02217, 0.0), (0.009182, -0.02217, 1.0), (-7.56e-08, -0.02399, 0.0), (-7.56e-08, -0.02399, 1.0), (-0.009182, -0.02217, 0.0), (-0.009182, -0.02217, 1.0), (-0.01697, -0.01697, 0.0), (-0.01697, -0.01697, 1.0), (-0.02217, -0.009182, 0.0), (-0.02217, -0.009182, 1.0), (-0.02399, 0.0, 0.0), (-0.02399, 0.0, 1.0), (-0.02217, 0.009182, 0.0), (-0.02217, 0.009182, 1.0), (-0.01697, 0.01697, 0.0), (-0.01697, 0.01697, 1.0), (-0.009182, 0.02217, 0.0), (-0.009182, 0.02217, 1.0)], [], [(0, 1, 3, 2), (2, 3, 5, 4), (4, 5, 7, 6), (6, 7, 9, 8), (8, 9, 11, 10), (10, 11, 13, 12), (12, 13, 15, 14), (14, 15, 17, 16), (16, 17, 19, 18), (18, 19, 21, 20), (20, 21, 23, 22), (22, 23, 25, 24), (24, 25, 27, 26), (26, 27, 29, 28), (3, 1, 31, 29, 27, 25, 23, 21, 19, 17, 15, 13, 11, 9, 7, 5), (28, 29, 31, 30), (30, 31, 1, 0), (0, 2, 4, 6, 8, 10, 12, 14, 16, 18, 20, 22, 24, 26, 28, 30)])
me_cylinder.polygons.foreach_set('use_smooth', [True] * 18)
_uv = me_cylinder.uv_layers.new(name='UVMap')
_uv.uv.foreach_set('vector', [1.0, 0.5, 1.0, 1.0, 0.9375, 1.0, 0.9375, 0.5, 0.9375, 0.5, 0.9375, 1.0, 0.875, 1.0, 0.875, 0.5, 0.875, 0.5, 0.875, 1.0, 0.8125, 1.0, 0.8125, 0.5, 0.8125, 0.5, 0.8125, 1.0, 0.75, 1.0, 0.75, 0.5, 0.75, 0.5, 0.75, 1.0, 0.6875, 1.0, 0.6875, 0.5, 0.6875, 0.5, 0.6875, 1.0, 0.625, 1.0, 0.625, 0.5, 0.625, 0.5, 0.625, 1.0, 0.5625, 1.0, 0.5625, 0.5, 0.5625, 0.5, 0.5625, 1.0, 0.5, 1.0, 0.5, 0.5, 0.5, 0.5, 0.5, 1.0, 0.4375, 1.0, 0.4375, 0.5, 0.4375, 0.5, 0.4375, 1.0, 0.375, 1.0, 0.375, 0.5, 0.375, 0.5, 0.375, 1.0, 0.3125, 1.0, 0.3125, 0.5, 0.3125, 0.5, 0.3125, 1.0, 0.25, 1.0, 0.25, 0.5, 0.25, 0.5, 0.25, 1.0, 0.1875, 1.0, 0.1875, 0.5, 0.1875, 0.5, 0.1875, 1.0, 0.125, 1.0, 0.125, 0.5, 0.3418, 0.4717, 0.25, 0.49, 0.1582, 0.4717, 0.08029, 0.4197, 0.02827, 0.3418, 0.01, 0.25, 0.02827, 0.1582, 0.08029, 0.08029, 0.1582, 0.02827, 0.25, 0.01, 0.3418, 0.02827, 0.4197, 0.08029, 0.4717, 0.1582, 0.49, 0.25, 0.4717, 0.3418, 0.4197, 0.4197, 0.125, 0.5, 0.125, 1.0, 0.0625, 1.0, 0.0625, 0.5, 0.0625, 0.5, 0.0625, 1.0, 0.0, 1.0, 0.0, 0.5, 0.75, 0.49, 0.8418, 0.4717, 0.9197, 0.4197, 0.9717, 0.3418, 0.99, 0.25, 0.9717, 0.1582, 0.9197, 0.08029, 0.8418, 0.02827, 0.75, 0.01, 0.6582, 0.02827, 0.5803, 0.08029, 0.5283, 0.1582, 0.51, 0.25, 0.5283, 0.3418, 0.5803, 0.4197, 0.6582, 0.4717])
me_cylinder.materials.append(mat_rampmetal)
me_cylinder.update()
me_cylinder_001 = bpy.data.meshes.new('Cylinder.001')
me_cylinder_001.from_pydata([(1.192e-07, 0.03564, 0.0), (1.192e-07, 0.03564, 1.0), (0.01364, 0.03293, 0.0), (0.01364, 0.03293, 1.0), (0.0252, 0.0252, 0.0), (0.0252, 0.0252, 1.0), (0.03293, 0.01364, 0.0), (0.03293, 0.01364, 1.0), (0.03564, 0.0, 0.0), (0.03564, 0.0, 1.0), (0.03293, -0.01364, 0.0), (0.03293, -0.01364, 1.0), (0.0252, -0.0252, 0.0), (0.0252, -0.0252, 1.0), (0.01364, -0.03293, 0.0), (0.01364, -0.03293, 1.0), (1.192e-07, -0.03564, 0.0), (1.192e-07, -0.03564, 1.0), (-0.01364, -0.03293, 0.0), (-0.01364, -0.03293, 1.0), (-0.0252, -0.0252, 0.0), (-0.0252, -0.0252, 1.0), (-0.03293, -0.01364, 0.0), (-0.03293, -0.01364, 1.0), (-0.03564, 0.0, 0.0), (-0.03564, 0.0, 1.0), (-0.03293, 0.01364, 0.0), (-0.03293, 0.01364, 1.0), (-0.0252, 0.0252, 0.0), (-0.0252, 0.0252, 1.0), (-0.01364, 0.03293, 0.0), (-0.01364, 0.03293, 1.0)], [], [(0, 1, 3, 2), (2, 3, 5, 4), (4, 5, 7, 6), (6, 7, 9, 8), (8, 9, 11, 10), (10, 11, 13, 12), (12, 13, 15, 14), (14, 15, 17, 16), (16, 17, 19, 18), (18, 19, 21, 20), (20, 21, 23, 22), (22, 23, 25, 24), (24, 25, 27, 26), (26, 27, 29, 28), (3, 1, 31, 29, 27, 25, 23, 21, 19, 17, 15, 13, 11, 9, 7, 5), (28, 29, 31, 30), (30, 31, 1, 0), (0, 2, 4, 6, 8, 10, 12, 14, 16, 18, 20, 22, 24, 26, 28, 30)])
me_cylinder_001.polygons.foreach_set('use_smooth', [True] * 18)
_uv = me_cylinder_001.uv_layers.new(name='UVMap')
_uv.uv.foreach_set('vector', [1.0, 0.5, 1.0, 1.0, 0.9375, 1.0, 0.9375, 0.5, 0.9375, 0.5, 0.9375, 1.0, 0.875, 1.0, 0.875, 0.5, 0.875, 0.5, 0.875, 1.0, 0.8125, 1.0, 0.8125, 0.5, 0.8125, 0.5, 0.8125, 1.0, 0.75, 1.0, 0.75, 0.5, 0.75, 0.5, 0.75, 1.0, 0.6875, 1.0, 0.6875, 0.5, 0.6875, 0.5, 0.6875, 1.0, 0.625, 1.0, 0.625, 0.5, 0.625, 0.5, 0.625, 1.0, 0.5625, 1.0, 0.5625, 0.5, 0.5625, 0.5, 0.5625, 1.0, 0.5, 1.0, 0.5, 0.5, 0.5, 0.5, 0.5, 1.0, 0.4375, 1.0, 0.4375, 0.5, 0.4375, 0.5, 0.4375, 1.0, 0.375, 1.0, 0.375, 0.5, 0.375, 0.5, 0.375, 1.0, 0.3125, 1.0, 0.3125, 0.5, 0.3125, 0.5, 0.3125, 1.0, 0.25, 1.0, 0.25, 0.5, 0.25, 0.5, 0.25, 1.0, 0.1875, 1.0, 0.1875, 0.5, 0.1875, 0.5, 0.1875, 1.0, 0.125, 1.0, 0.125, 0.5, 0.3418, 0.4717, 0.25, 0.49, 0.1582, 0.4717, 0.08029, 0.4197, 0.02827, 0.3418, 0.01, 0.25, 0.02827, 0.1582, 0.08029, 0.08029, 0.1582, 0.02827, 0.25, 0.01, 0.3418, 0.02827, 0.4197, 0.08029, 0.4717, 0.1582, 0.49, 0.25, 0.4717, 0.3418, 0.4197, 0.4197, 0.125, 0.5, 0.125, 1.0, 0.0625, 1.0, 0.0625, 0.5, 0.0625, 0.5, 0.0625, 1.0, 0.0, 1.0, 0.0, 0.5, 0.75, 0.49, 0.8418, 0.4717, 0.9197, 0.4197, 0.9717, 0.3418, 0.99, 0.25, 0.9717, 0.1582, 0.9197, 0.08029, 0.8418, 0.02827, 0.75, 0.01, 0.6582, 0.02827, 0.5803, 0.08029, 0.5283, 0.1582, 0.51, 0.25, 0.5283, 0.3418, 0.5803, 0.4197, 0.6582, 0.4717])
me_cylinder_001.materials.append(mat_rampmetal)
me_cylinder_001.update()

# ---- objects
ob_redwalls = bpy.data.objects.new('RedWalls', me_mesh)
ob_floor = bpy.data.objects.new('Floor', me_mesh_002)
ob_redfloor = bpy.data.objects.new('RedFloor', me_mesh_004)
ob_walls = bpy.data.objects.new('Walls', me_mesh_003)
ob_rampslope = bpy.data.objects.new('RampSlope', me_mesh_001)
ob_cylinder = bpy.data.objects.new('Cylinder', me_cylinder)
ob_cylinder_001 = bpy.data.objects.new('Cylinder.001', me_cylinder)
ob_cylinder_003 = bpy.data.objects.new('Cylinder.003', me_cylinder)
ob_cylinder_004 = bpy.data.objects.new('Cylinder.004', me_cylinder)
ob_cylinder_005 = bpy.data.objects.new('Cylinder.005', me_cylinder)
ob_cylinder_006 = bpy.data.objects.new('Cylinder.006', me_cylinder)
ob_cylinder_007 = bpy.data.objects.new('Cylinder.007', me_cylinder)
ob_cylinder_008 = bpy.data.objects.new('Cylinder.008', me_cylinder)
ob_cylinder_009 = bpy.data.objects.new('Cylinder.009', me_cylinder)
ob_cylinder_010 = bpy.data.objects.new('Cylinder.010', me_cylinder)
ob_cylinder_011 = bpy.data.objects.new('Cylinder.011', me_cylinder)
ob_cylinder_012 = bpy.data.objects.new('Cylinder.012', me_cylinder)
ob_cylinder_013 = bpy.data.objects.new('Cylinder.013', me_cylinder_001)
ob_cylinder_014 = bpy.data.objects.new('Cylinder.014', me_cylinder_001)
ob_cylinder_015 = bpy.data.objects.new('Cylinder.015', me_cylinder_001)
ob_cylinder_016 = bpy.data.objects.new('Cylinder.016', me_cylinder_001)
ob_cylinder_017 = bpy.data.objects.new('Cylinder.017', me_cylinder)
ob_cylinder_018 = bpy.data.objects.new('Cylinder.018', me_cylinder_001)
ob_cylinder_019 = bpy.data.objects.new('Cylinder.019', me_cylinder_001)
ob_cylinder_020 = bpy.data.objects.new('Cylinder.020', me_cylinder_001)
ob_cylinder_021 = bpy.data.objects.new('Cylinder.021', me_cylinder_001)
ob_cylinnder_022 = bpy.data.objects.new('Cylinnder.022', me_cylinder)

# ---- transforms, parenting, visibility, modifiers, constraints
ob_redwalls.location = (0.0, 0.0, 0.0)
_m = ob_redwalls.modifiers.new('Auto Smooth', 'NODES')
_m.node_group = ng_auto_smooth
_gi = [s.identifier for s in ng_auto_smooth.interface.items_tree if s.item_type == 'SOCKET' and s.in_out == 'INPUT']
_m[_gi[1]] = 3.142  # Angle
ob_floor.location = (0.0, 0.0, 0.0)
_m = ob_floor.modifiers.new('Auto Smooth', 'NODES')
_m.node_group = ng_auto_smooth
_gi = [s.identifier for s in ng_auto_smooth.interface.items_tree if s.item_type == 'SOCKET' and s.in_out == 'INPUT']
_m[_gi[1]] = 3.142  # Angle
ob_redfloor.location = (0.0, 0.0, 0.0)
_m = ob_redfloor.modifiers.new('Auto Smooth', 'NODES')
_m.node_group = ng_auto_smooth
_gi = [s.identifier for s in ng_auto_smooth.interface.items_tree if s.item_type == 'SOCKET' and s.in_out == 'INPUT']
_m[_gi[1]] = 3.142  # Angle
ob_walls.location = (0.0, 0.0, 0.0)
_m = ob_walls.modifiers.new('Bevel', 'BEVEL')
_m.width = 0.01
_m.width_pct = 0.01
_m = ob_walls.modifiers.new('Auto Smooth', 'NODES')
_m.node_group = ng_auto_smooth
_gi = [s.identifier for s in ng_auto_smooth.interface.items_tree if s.item_type == 'SOCKET' and s.in_out == 'INPUT']
_m[_gi[1]] = 3.142  # Angle
ob_rampslope.location = (0.0, -6.574, 0.0)
_m = ob_rampslope.modifiers.new('Auto Smooth', 'NODES')
_m.node_group = ng_auto_smooth
_gi = [s.identifier for s in ng_auto_smooth.interface.items_tree if s.item_type == 'SOCKET' and s.in_out == 'INPUT']
_m[_gi[1]] = 3.142  # Angle
ob_cylinder.location = (1.381, 1.549, 0.04809)
_m = ob_cylinder.modifiers.new('Auto Smooth', 'NODES')
_m.node_group = ng_auto_smooth
_gi = [s.identifier for s in ng_auto_smooth.interface.items_tree if s.item_type == 'SOCKET' and s.in_out == 'INPUT']
_m[_gi[1]] = 0.5236  # Angle
ob_cylinder_001.location = (2.489, 1.549, 0.1107)
_m = ob_cylinder_001.modifiers.new('Auto Smooth', 'NODES')
_m.node_group = ng_auto_smooth
_gi = [s.identifier for s in ng_auto_smooth.interface.items_tree if s.item_type == 'SOCKET' and s.in_out == 'INPUT']
_m[_gi[1]] = 0.5236  # Angle
ob_cylinder_003.location = (4.701, 1.549, 0.3064)
_m = ob_cylinder_003.modifiers.new('Auto Smooth', 'NODES')
_m.node_group = ng_auto_smooth
_gi = [s.identifier for s in ng_auto_smooth.interface.items_tree if s.item_type == 'SOCKET' and s.in_out == 'INPUT']
_m[_gi[1]] = 0.5236  # Angle
ob_cylinder_004.location = (5.886, 1.549, 0.4081)
_m = ob_cylinder_004.modifiers.new('Auto Smooth', 'NODES')
_m.node_group = ng_auto_smooth
_gi = [s.identifier for s in ng_auto_smooth.interface.items_tree if s.item_type == 'SOCKET' and s.in_out == 'INPUT']
_m[_gi[1]] = 0.5236  # Angle
ob_cylinder_005.location = (7.038, 1.549, 0.5099)
_m = ob_cylinder_005.modifiers.new('Auto Smooth', 'NODES')
_m.node_group = ng_auto_smooth
_gi = [s.identifier for s in ng_auto_smooth.interface.items_tree if s.item_type == 'SOCKET' and s.in_out == 'INPUT']
_m[_gi[1]] = 0.5236  # Angle
ob_cylinder_006.location = (8.064, 1.549, 0.549)
_m = ob_cylinder_006.modifiers.new('Auto Smooth', 'NODES')
_m.node_group = ng_auto_smooth
_gi = [s.identifier for s in ng_auto_smooth.interface.items_tree if s.item_type == 'SOCKET' and s.in_out == 'INPUT']
_m[_gi[1]] = 0.5236  # Angle
ob_cylinder_007.location = (2.136, -0.07892, 0.08723)
_m = ob_cylinder_007.modifiers.new('Auto Smooth', 'NODES')
_m.node_group = ng_auto_smooth
_gi = [s.identifier for s in ng_auto_smooth.interface.items_tree if s.item_type == 'SOCKET' and s.in_out == 'INPUT']
_m[_gi[1]] = 0.5236  # Angle
ob_cylinder_008.location = (3.383, -0.07892, 0.1812)
_m = ob_cylinder_008.modifiers.new('Auto Smooth', 'NODES')
_m.node_group = ng_auto_smooth
_gi = [s.identifier for s in ng_auto_smooth.interface.items_tree if s.item_type == 'SOCKET' and s.in_out == 'INPUT']
_m[_gi[1]] = 0.5236  # Angle
ob_cylinder_009.location = (4.607, -0.07892, 0.2986)
_m = ob_cylinder_009.modifiers.new('Auto Smooth', 'NODES')
_m.node_group = ng_auto_smooth
_gi = [s.identifier for s in ng_auto_smooth.interface.items_tree if s.item_type == 'SOCKET' and s.in_out == 'INPUT']
_m[_gi[1]] = 0.5236  # Angle
ob_cylinder_010.location = (5.831, -0.07892, 0.4081)
_m = ob_cylinder_010.modifiers.new('Auto Smooth', 'NODES')
_m.node_group = ng_auto_smooth
_gi = [s.identifier for s in ng_auto_smooth.interface.items_tree if s.item_type == 'SOCKET' and s.in_out == 'INPUT']
_m[_gi[1]] = 0.5236  # Angle
ob_cylinder_011.location = (6.991, -0.07892, 0.5099)
_m = ob_cylinder_011.modifiers.new('Auto Smooth', 'NODES')
_m.node_group = ng_auto_smooth
_gi = [s.identifier for s in ng_auto_smooth.interface.items_tree if s.item_type == 'SOCKET' and s.in_out == 'INPUT']
_m[_gi[1]] = 0.5236  # Angle
ob_cylinder_012.location = (8.064, -0.07892, 0.549)
_m = ob_cylinder_012.modifiers.new('Auto Smooth', 'NODES')
_m.node_group = ng_auto_smooth
_gi = [s.identifier for s in ng_auto_smooth.interface.items_tree if s.item_type == 'SOCKET' and s.in_out == 'INPUT']
_m[_gi[1]] = 0.5236  # Angle
ob_cylinder_013.location = (1.341, 1.549, 1.035)
ob_cylinder_013.rotation_euler = (-1.29e-07, 1.491, -5.349e-09)
ob_cylinder_013.scale = (0.992, 0.992, 6.792)
_m = ob_cylinder_013.modifiers.new('Auto Smooth', 'NODES')
_m.node_group = ng_auto_smooth
_gi = [s.identifier for s in ng_auto_smooth.interface.items_tree if s.item_type == 'SOCKET' and s.in_out == 'INPUT']
_m[_gi[1]] = 0.5236  # Angle
ob_cylinder_014.location = (1.341, 1.549, 0.5518)
ob_cylinder_014.rotation_euler = (-1.29e-07, 1.491, -5.349e-09)
ob_cylinder_014.scale = (0.992, 0.992, 6.792)
_m = ob_cylinder_014.modifiers.new('Auto Smooth', 'NODES')
_m.node_group = ng_auto_smooth
_gi = [s.identifier for s in ng_auto_smooth.interface.items_tree if s.item_type == 'SOCKET' and s.in_out == 'INPUT']
_m[_gi[1]] = 0.5236  # Angle
ob_cylinder_015.location = (2.081, -0.07835, 1.093)
ob_cylinder_015.rotation_euler = (-1.29e-07, 1.491, -5.349e-09)
ob_cylinder_015.scale = (0.8841, 0.8841, 6.053)
_m = ob_cylinder_015.modifiers.new('Auto Smooth', 'NODES')
_m.node_group = ng_auto_smooth
_gi = [s.identifier for s in ng_auto_smooth.interface.items_tree if s.item_type == 'SOCKET' and s.in_out == 'INPUT']
_m[_gi[1]] = 0.5236  # Angle
ob_cylinder_016.location = (2.081, -0.07835, 0.6199)
ob_cylinder_016.rotation_euler = (-1.29e-07, 1.491, -5.349e-09)
ob_cylinder_016.scale = (0.8841, 0.8841, 6.053)
_m = ob_cylinder_016.modifiers.new('Auto Smooth', 'NODES')
_m.node_group = ng_auto_smooth
_gi = [s.identifier for s in ng_auto_smooth.interface.items_tree if s.item_type == 'SOCKET' and s.in_out == 'INPUT']
_m[_gi[1]] = 0.5236  # Angle
ob_cylinder_017.location = (8.064, 2.947, 0.549)
_m = ob_cylinder_017.modifiers.new('Auto Smooth', 'NODES')
_m.node_group = ng_auto_smooth
_gi = [s.identifier for s in ng_auto_smooth.interface.items_tree if s.item_type == 'SOCKET' and s.in_out == 'INPUT']
_m[_gi[1]] = 0.5236  # Angle
ob_cylinder_018.location = (8.065, 1.549, 1.573)
ob_cylinder_018.rotation_euler = (-1.571, -2.22e-16, 2.22e-16)
ob_cylinder_018.scale = (0.992, 0.992, 1.462)
_m = ob_cylinder_018.modifiers.new('Auto Smooth', 'NODES')
_m.node_group = ng_auto_smooth
_gi = [s.identifier for s in ng_auto_smooth.interface.items_tree if s.item_type == 'SOCKET' and s.in_out == 'INPUT']
_m[_gi[1]] = 0.5236  # Angle
ob_cylinder_019.location = (8.065, 1.549, 1.09)
ob_cylinder_019.rotation_euler = (-1.571, -2.22e-16, 2.22e-16)
ob_cylinder_019.scale = (0.992, 0.992, 1.462)
_m = ob_cylinder_019.modifiers.new('Auto Smooth', 'NODES')
_m.node_group = ng_auto_smooth
_gi = [s.identifier for s in ng_auto_smooth.interface.items_tree if s.item_type == 'SOCKET' and s.in_out == 'INPUT']
_m[_gi[1]] = 0.5236  # Angle
ob_cylinder_020.location = (8.065, -0.7388, 1.573)
ob_cylinder_020.rotation_euler = (-1.571, -2.22e-16, 2.22e-16)
ob_cylinder_020.scale = (0.992, 0.992, 0.652)
_m = ob_cylinder_020.modifiers.new('Auto Smooth', 'NODES')
_m.node_group = ng_auto_smooth
_gi = [s.identifier for s in ng_auto_smooth.interface.items_tree if s.item_type == 'SOCKET' and s.in_out == 'INPUT']
_m[_gi[1]] = 0.5236  # Angle
ob_cylinder_021.location = (8.065, -0.7388, 1.09)
ob_cylinder_021.rotation_euler = (-1.571, -2.22e-16, 2.22e-16)
ob_cylinder_021.scale = (0.992, 0.992, 0.652)
_m = ob_cylinder_021.modifiers.new('Auto Smooth', 'NODES')
_m.node_group = ng_auto_smooth
_gi = [s.identifier for s in ng_auto_smooth.interface.items_tree if s.item_type == 'SOCKET' and s.in_out == 'INPUT']
_m[_gi[1]] = 0.5236  # Angle
ob_cylinnder_022.location = (3.602, 1.549, 0.2125)
_m = ob_cylinnder_022.modifiers.new('Auto Smooth', 'NODES')
_m.node_group = ng_auto_smooth
_gi = [s.identifier for s in ng_auto_smooth.interface.items_tree if s.item_type == 'SOCKET' and s.in_out == 'INPUT']
_m[_gi[1]] = 0.5236  # Angle

# ---- collection membership
scene.collection.objects.link(ob_redwalls)
scene.collection.objects.link(ob_floor)
scene.collection.objects.link(ob_redfloor)
scene.collection.objects.link(ob_walls)
col_construction.objects.link(ob_rampslope)
col_handrail.objects.link(ob_cylinder)
col_handrail.objects.link(ob_cylinder_001)
col_handrail.objects.link(ob_cylinder_003)
col_handrail.objects.link(ob_cylinder_004)
col_handrail.objects.link(ob_cylinder_005)
col_handrail.objects.link(ob_cylinder_006)
col_handrail.objects.link(ob_cylinder_007)
col_handrail.objects.link(ob_cylinder_008)
col_handrail.objects.link(ob_cylinder_009)
col_handrail.objects.link(ob_cylinder_010)
col_handrail.objects.link(ob_cylinder_011)
col_handrail.objects.link(ob_cylinder_012)
col_handrail.objects.link(ob_cylinder_013)
col_handrail.objects.link(ob_cylinder_014)
col_handrail.objects.link(ob_cylinder_015)
col_handrail.objects.link(ob_cylinder_016)
col_handrail.objects.link(ob_cylinder_017)
col_handrail.objects.link(ob_cylinder_018)
col_handrail.objects.link(ob_cylinder_019)
col_handrail.objects.link(ob_cylinder_020)
col_handrail.objects.link(ob_cylinder_021)
col_handrail.objects.link(ob_cylinnder_022)
def _layer_coll(name, lc=None):
    lc = lc or bpy.context.view_layer.layer_collection
    for c in lc.children:
        if c.name == name: return c
        r = _layer_coll(name, c)
        if r: return r
_layer_coll('Construction').exclude = True

# ---- scene / render settings (as saved in the file)
scene.frame_start = 1; scene.frame_end = 250; scene.frame_set(1)
scene.render.engine = 'BLENDER_EEVEE_NEXT'
scene.cycles.sampling_pattern = 'TABULATED_SOBOL'
scene.cycles.use_light_tree = False
scene.view_settings.view_transform = 'Filmic'
bpy.context.view_layer.update()

# ---- added for rendering (the .blend has no active camera and no usable light): camera, sun
cam_auto = bpy.data.cameras.new('AutoCamera')
cam_auto.lens = 50.0
cam_auto.sensor_width = 36.0
cam_auto.clip_end = 1000.0
ob_auto_camera = bpy.data.objects.new('AutoCamera', cam_auto)
scene.collection.objects.link(ob_auto_camera)
ob_auto_camera.location = (19.5527, -16.5684, 12.663)
ob_auto_camera.rotation_euler = (1.09748, -7.21219e-08, 0.694738)
scene.camera = ob_auto_camera
light_auto_sun = bpy.data.lights.new('AutoSun', 'SUN')
light_auto_sun.energy = 3.0
light_auto_sun.angle = 0.0523599
ob_auto_sun = bpy.data.objects.new('AutoSun', light_auto_sun)
scene.collection.objects.link(ob_auto_sun)
ob_auto_sun.rotation_euler = (0.872665, 0.174533, 0.523599)
bpy.context.view_layer.update()
